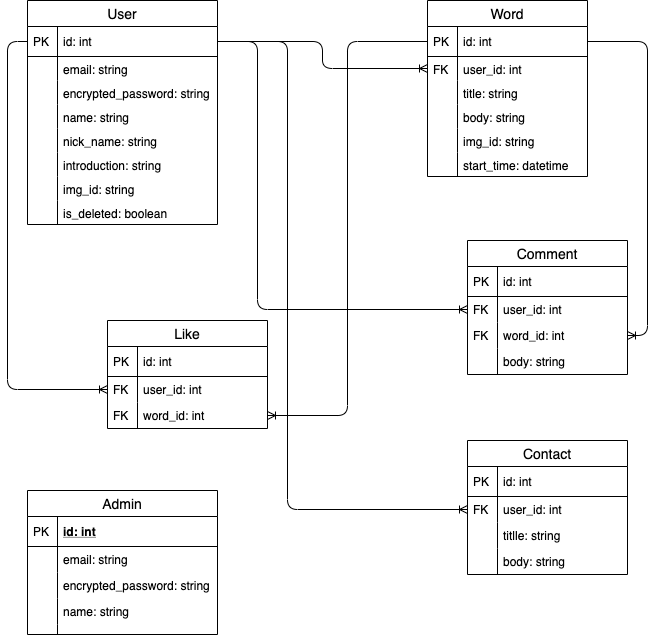

The diagram above was exported from draw.io. Its source (the exported page's mxGraphModel, read from the mxfile embedded in the PNG):
<mxGraphModel dx="1082" dy="574" grid="1" gridSize="10" guides="1" tooltips="1" connect="1" arrows="1" fold="1" page="1" pageScale="1" pageWidth="827" pageHeight="1169" background="none" math="0" shadow="0">
  <root>
    <mxCell id="0" />
    <mxCell id="1" parent="0" />
    <mxCell id="105" value="" style="group" parent="1" vertex="1" connectable="0">
      <mxGeometry x="480" y="280" width="160" height="134" as="geometry" />
    </mxCell>
    <mxCell id="54" value="Comment" style="swimlane;fontStyle=0;childLayout=stackLayout;horizontal=1;startSize=26;horizontalStack=0;resizeParent=1;resizeParentMax=0;resizeLast=0;collapsible=1;marginBottom=0;align=center;fontSize=14;" parent="105" vertex="1">
      <mxGeometry width="160" height="134" as="geometry">
        <mxRectangle width="90" height="26" as="alternateBounds" />
      </mxGeometry>
    </mxCell>
    <mxCell id="55" value="id: int" style="shape=partialRectangle;top=0;left=0;right=0;bottom=1;align=left;verticalAlign=middle;fillColor=none;spacingLeft=34;spacingRight=4;overflow=hidden;rotatable=0;points=[[0,0.5],[1,0.5]];portConstraint=eastwest;dropTarget=0;fontStyle=0;fontSize=12;" parent="54" vertex="1">
      <mxGeometry y="26" width="160" height="30" as="geometry" />
    </mxCell>
    <mxCell id="56" value="PK" style="shape=partialRectangle;top=0;left=0;bottom=0;fillColor=none;align=left;verticalAlign=middle;spacingLeft=4;spacingRight=4;overflow=hidden;rotatable=0;points=[];portConstraint=eastwest;part=1;fontSize=12;" parent="55" vertex="1" connectable="0">
      <mxGeometry width="30" height="30" as="geometry" />
    </mxCell>
    <mxCell id="57" value="user_id: int" style="shape=partialRectangle;top=0;left=0;right=0;bottom=0;align=left;verticalAlign=top;fillColor=none;spacingLeft=34;spacingRight=4;overflow=hidden;rotatable=0;points=[[0,0.5],[1,0.5]];portConstraint=eastwest;dropTarget=0;fontSize=12;" parent="54" vertex="1">
      <mxGeometry y="56" width="160" height="26" as="geometry" />
    </mxCell>
    <mxCell id="58" value="FK" style="shape=partialRectangle;top=0;left=0;bottom=0;fillColor=none;align=left;verticalAlign=top;spacingLeft=4;spacingRight=4;overflow=hidden;rotatable=0;points=[];portConstraint=eastwest;part=1;fontSize=12;" parent="57" vertex="1" connectable="0">
      <mxGeometry width="30" height="26" as="geometry" />
    </mxCell>
    <mxCell id="95" value="word_id: int" style="shape=partialRectangle;top=0;left=0;right=0;bottom=0;align=left;verticalAlign=top;fillColor=none;spacingLeft=34;spacingRight=4;overflow=hidden;rotatable=0;points=[[0,0.5],[1,0.5]];portConstraint=eastwest;dropTarget=0;fontSize=12;" parent="54" vertex="1">
      <mxGeometry y="82" width="160" height="26" as="geometry" />
    </mxCell>
    <mxCell id="96" value="FK" style="shape=partialRectangle;top=0;left=0;bottom=0;fillColor=none;align=left;verticalAlign=top;spacingLeft=4;spacingRight=4;overflow=hidden;rotatable=0;points=[];portConstraint=eastwest;part=1;fontSize=12;" parent="95" vertex="1" connectable="0">
      <mxGeometry width="30" height="26" as="geometry" />
    </mxCell>
    <mxCell id="113" value="body: string" style="shape=partialRectangle;top=0;left=0;right=0;bottom=0;align=left;verticalAlign=top;fillColor=none;spacingLeft=34;spacingRight=4;overflow=hidden;rotatable=0;points=[[0,0.5],[1,0.5]];portConstraint=eastwest;dropTarget=0;fontSize=12;" parent="54" vertex="1">
      <mxGeometry y="108" width="160" height="26" as="geometry" />
    </mxCell>
    <mxCell id="114" value="" style="shape=partialRectangle;top=0;left=0;bottom=0;fillColor=none;align=left;verticalAlign=top;spacingLeft=4;spacingRight=4;overflow=hidden;rotatable=0;points=[];portConstraint=eastwest;part=1;fontSize=12;" parent="113" vertex="1" connectable="0">
      <mxGeometry width="30" height="26" as="geometry" />
    </mxCell>
    <mxCell id="107" value="" style="group" parent="1" vertex="1" connectable="0">
      <mxGeometry x="440" y="40" width="160" height="152" as="geometry" />
    </mxCell>
    <mxCell id="106" value="" style="group" parent="107" vertex="1" connectable="0">
      <mxGeometry width="160" height="152" as="geometry" />
    </mxCell>
    <mxCell id="65" value="Word" style="swimlane;fontStyle=0;childLayout=stackLayout;horizontal=1;startSize=26;horizontalStack=0;resizeParent=1;resizeParentMax=0;resizeLast=0;collapsible=1;marginBottom=0;align=center;fontSize=14;" parent="106" vertex="1">
      <mxGeometry width="160" height="176" as="geometry">
        <mxRectangle x="420" y="330" width="70" height="26" as="alternateBounds" />
      </mxGeometry>
    </mxCell>
    <mxCell id="66" value="id: int" style="shape=partialRectangle;top=0;left=0;right=0;bottom=1;align=left;verticalAlign=middle;fillColor=none;spacingLeft=34;spacingRight=4;overflow=hidden;rotatable=0;points=[[0,0.5],[1,0.5]];portConstraint=eastwest;dropTarget=0;fontStyle=0;fontSize=12;" parent="65" vertex="1">
      <mxGeometry y="26" width="160" height="30" as="geometry" />
    </mxCell>
    <mxCell id="67" value="PK" style="shape=partialRectangle;top=0;left=0;bottom=0;fillColor=none;align=left;verticalAlign=middle;spacingLeft=4;spacingRight=4;overflow=hidden;rotatable=0;points=[];portConstraint=eastwest;part=1;fontSize=12;" parent="66" vertex="1" connectable="0">
      <mxGeometry width="30" height="30" as="geometry" />
    </mxCell>
    <mxCell id="68" value="user_id: int" style="shape=partialRectangle;top=0;left=0;right=0;bottom=0;align=left;verticalAlign=top;fillColor=none;spacingLeft=34;spacingRight=4;overflow=hidden;rotatable=0;points=[[0,0.5],[1,0.5]];portConstraint=eastwest;dropTarget=0;fontSize=12;strokeWidth=1;strokeColor=#FFFFFF;perimeterSpacing=0;" parent="65" vertex="1">
      <mxGeometry y="56" width="160" height="24" as="geometry" />
    </mxCell>
    <mxCell id="69" value="FK" style="shape=partialRectangle;top=0;left=0;bottom=0;fillColor=none;align=left;verticalAlign=top;spacingLeft=4;spacingRight=4;overflow=hidden;rotatable=0;points=[];portConstraint=eastwest;part=1;fontSize=12;" parent="68" vertex="1" connectable="0">
      <mxGeometry width="30" height="24" as="geometry" />
    </mxCell>
    <mxCell id="91" value="title: string" style="shape=partialRectangle;top=0;left=0;right=0;bottom=0;align=left;verticalAlign=top;fillColor=none;spacingLeft=34;spacingRight=4;overflow=hidden;rotatable=0;points=[[0,0.5],[1,0.5]];portConstraint=eastwest;dropTarget=0;fontSize=12;strokeWidth=1;strokeColor=#FFFFFF;perimeterSpacing=0;" parent="65" vertex="1">
      <mxGeometry y="80" width="160" height="24" as="geometry" />
    </mxCell>
    <mxCell id="92" value="" style="shape=partialRectangle;top=0;left=0;bottom=0;fillColor=none;align=left;verticalAlign=top;spacingLeft=4;spacingRight=4;overflow=hidden;rotatable=0;points=[];portConstraint=eastwest;part=1;fontSize=12;" parent="91" vertex="1" connectable="0">
      <mxGeometry width="30" height="24" as="geometry" />
    </mxCell>
    <mxCell id="93" value="body: string" style="shape=partialRectangle;top=0;left=0;right=0;bottom=0;align=left;verticalAlign=top;fillColor=none;spacingLeft=34;spacingRight=4;overflow=hidden;rotatable=0;points=[[0,0.5],[1,0.5]];portConstraint=eastwest;dropTarget=0;fontSize=12;strokeWidth=1;strokeColor=#FFFFFF;perimeterSpacing=0;" parent="65" vertex="1">
      <mxGeometry y="104" width="160" height="24" as="geometry" />
    </mxCell>
    <mxCell id="94" value="" style="shape=partialRectangle;top=0;left=0;bottom=0;fillColor=none;align=left;verticalAlign=top;spacingLeft=4;spacingRight=4;overflow=hidden;rotatable=0;points=[];portConstraint=eastwest;part=1;fontSize=12;" parent="93" vertex="1" connectable="0">
      <mxGeometry width="30" height="24" as="geometry" />
    </mxCell>
    <mxCell id="103" value="img_id: string" style="shape=partialRectangle;top=0;left=0;right=0;bottom=0;align=left;verticalAlign=top;fillColor=none;spacingLeft=34;spacingRight=4;overflow=hidden;rotatable=0;points=[[0,0.5],[1,0.5]];portConstraint=eastwest;dropTarget=0;fontSize=12;strokeWidth=1;strokeColor=#FFFFFF;perimeterSpacing=0;" parent="65" vertex="1">
      <mxGeometry y="128" width="160" height="24" as="geometry" />
    </mxCell>
    <mxCell id="104" value="" style="shape=partialRectangle;top=0;left=0;bottom=0;fillColor=none;align=left;verticalAlign=top;spacingLeft=4;spacingRight=4;overflow=hidden;rotatable=0;points=[];portConstraint=eastwest;part=1;fontSize=12;" parent="103" vertex="1" connectable="0">
      <mxGeometry width="30" height="24" as="geometry" />
    </mxCell>
    <mxCell id="134" value="start_time: datetime" style="shape=partialRectangle;top=0;left=0;right=0;bottom=0;align=left;verticalAlign=top;fillColor=none;spacingLeft=34;spacingRight=4;overflow=hidden;rotatable=0;points=[[0,0.5],[1,0.5]];portConstraint=eastwest;dropTarget=0;fontSize=12;strokeWidth=1;strokeColor=#FFFFFF;perimeterSpacing=0;" parent="65" vertex="1">
      <mxGeometry y="152" width="160" height="24" as="geometry" />
    </mxCell>
    <mxCell id="135" value="" style="shape=partialRectangle;top=0;left=0;bottom=0;fillColor=none;align=left;verticalAlign=top;spacingLeft=4;spacingRight=4;overflow=hidden;rotatable=0;points=[];portConstraint=eastwest;part=1;fontSize=12;" parent="134" vertex="1" connectable="0">
      <mxGeometry width="30" height="24" as="geometry" />
    </mxCell>
    <mxCell id="2" value="User" style="swimlane;fontStyle=0;childLayout=stackLayout;horizontal=1;startSize=26;horizontalStack=0;resizeParent=1;resizeParentMax=0;resizeLast=0;collapsible=1;marginBottom=0;align=center;fontSize=14;" parent="1" vertex="1">
      <mxGeometry x="40" y="40" width="190" height="224" as="geometry">
        <mxRectangle x="80" y="50" width="60" height="26" as="alternateBounds" />
      </mxGeometry>
    </mxCell>
    <mxCell id="3" value="id: int" style="shape=partialRectangle;top=0;left=0;right=0;bottom=1;align=left;verticalAlign=middle;fillColor=none;spacingLeft=34;spacingRight=4;overflow=hidden;rotatable=0;points=[[0,0.5],[1,0.5]];portConstraint=eastwest;dropTarget=0;fontStyle=0;fontSize=12;" parent="2" vertex="1">
      <mxGeometry y="26" width="190" height="30" as="geometry" />
    </mxCell>
    <mxCell id="4" value="PK" style="shape=partialRectangle;top=0;left=0;bottom=0;fillColor=none;align=left;verticalAlign=middle;spacingLeft=4;spacingRight=4;overflow=hidden;rotatable=0;points=[];portConstraint=eastwest;part=1;fontSize=12;" parent="3" vertex="1" connectable="0">
      <mxGeometry width="30" height="30" as="geometry" />
    </mxCell>
    <mxCell id="5" value="email: string" style="shape=partialRectangle;top=0;left=0;right=0;bottom=0;align=left;verticalAlign=top;fillColor=none;spacingLeft=34;spacingRight=4;overflow=hidden;rotatable=0;points=[[0,0.5],[1,0.5]];portConstraint=eastwest;dropTarget=0;fontSize=12;" parent="2" vertex="1">
      <mxGeometry y="56" width="190" height="24" as="geometry" />
    </mxCell>
    <mxCell id="6" value="" style="shape=partialRectangle;top=0;left=0;bottom=0;fillColor=none;align=left;verticalAlign=top;spacingLeft=4;spacingRight=4;overflow=hidden;rotatable=0;points=[];portConstraint=eastwest;part=1;fontSize=12;" parent="5" vertex="1" connectable="0">
      <mxGeometry width="30" height="24" as="geometry" />
    </mxCell>
    <mxCell id="79" value="encrypted_password: string" style="shape=partialRectangle;top=0;left=0;right=0;bottom=0;align=left;verticalAlign=top;fillColor=none;spacingLeft=34;spacingRight=4;overflow=hidden;rotatable=0;points=[[0,0.5],[1,0.5]];portConstraint=eastwest;dropTarget=0;fontSize=12;" parent="2" vertex="1">
      <mxGeometry y="80" width="190" height="24" as="geometry" />
    </mxCell>
    <mxCell id="80" value="" style="shape=partialRectangle;top=0;left=0;bottom=0;fillColor=none;align=left;verticalAlign=top;spacingLeft=4;spacingRight=4;overflow=hidden;rotatable=0;points=[];portConstraint=eastwest;part=1;fontSize=12;" parent="79" vertex="1" connectable="0">
      <mxGeometry width="30" height="24" as="geometry" />
    </mxCell>
    <mxCell id="81" value="name: string" style="shape=partialRectangle;top=0;left=0;right=0;bottom=0;align=left;verticalAlign=top;fillColor=none;spacingLeft=34;spacingRight=4;overflow=hidden;rotatable=0;points=[[0,0.5],[1,0.5]];portConstraint=eastwest;dropTarget=0;fontSize=12;" parent="2" vertex="1">
      <mxGeometry y="104" width="190" height="24" as="geometry" />
    </mxCell>
    <mxCell id="82" value="" style="shape=partialRectangle;top=0;left=0;bottom=0;fillColor=none;align=left;verticalAlign=top;spacingLeft=4;spacingRight=4;overflow=hidden;rotatable=0;points=[];portConstraint=eastwest;part=1;fontSize=12;" parent="81" vertex="1" connectable="0">
      <mxGeometry width="30" height="24" as="geometry" />
    </mxCell>
    <mxCell id="83" value="nick_name: string" style="shape=partialRectangle;top=0;left=0;right=0;bottom=0;align=left;verticalAlign=top;fillColor=none;spacingLeft=34;spacingRight=4;overflow=hidden;rotatable=0;points=[[0,0.5],[1,0.5]];portConstraint=eastwest;dropTarget=0;fontSize=12;" parent="2" vertex="1">
      <mxGeometry y="128" width="190" height="24" as="geometry" />
    </mxCell>
    <mxCell id="84" value="" style="shape=partialRectangle;top=0;left=0;bottom=0;fillColor=none;align=left;verticalAlign=top;spacingLeft=4;spacingRight=4;overflow=hidden;rotatable=0;points=[];portConstraint=eastwest;part=1;fontSize=12;" parent="83" vertex="1" connectable="0">
      <mxGeometry width="30" height="24" as="geometry" />
    </mxCell>
    <mxCell id="89" value="introduction: string" style="shape=partialRectangle;top=0;left=0;right=0;bottom=0;align=left;verticalAlign=top;fillColor=none;spacingLeft=34;spacingRight=4;overflow=hidden;rotatable=0;points=[[0,0.5],[1,0.5]];portConstraint=eastwest;dropTarget=0;fontSize=12;" parent="2" vertex="1">
      <mxGeometry y="152" width="190" height="24" as="geometry" />
    </mxCell>
    <mxCell id="90" value="" style="shape=partialRectangle;top=0;left=0;bottom=0;fillColor=none;align=left;verticalAlign=top;spacingLeft=4;spacingRight=4;overflow=hidden;rotatable=0;points=[];portConstraint=eastwest;part=1;fontSize=12;" parent="89" vertex="1" connectable="0">
      <mxGeometry width="30" height="24" as="geometry" />
    </mxCell>
    <mxCell id="124" value="img_id: string" style="shape=partialRectangle;top=0;left=0;right=0;bottom=0;align=left;verticalAlign=top;fillColor=none;spacingLeft=34;spacingRight=4;overflow=hidden;rotatable=0;points=[[0,0.5],[1,0.5]];portConstraint=eastwest;dropTarget=0;fontSize=12;" parent="2" vertex="1">
      <mxGeometry y="176" width="190" height="24" as="geometry" />
    </mxCell>
    <mxCell id="125" value="" style="shape=partialRectangle;top=0;left=0;bottom=0;fillColor=none;align=left;verticalAlign=top;spacingLeft=4;spacingRight=4;overflow=hidden;rotatable=0;points=[];portConstraint=eastwest;part=1;fontSize=12;" parent="124" vertex="1" connectable="0">
      <mxGeometry width="30" height="24" as="geometry" />
    </mxCell>
    <mxCell id="132" value="is_deleted: boolean" style="shape=partialRectangle;top=0;left=0;right=0;bottom=0;align=left;verticalAlign=top;fillColor=none;spacingLeft=34;spacingRight=4;overflow=hidden;rotatable=0;points=[[0,0.5],[1,0.5]];portConstraint=eastwest;dropTarget=0;fontSize=12;" parent="2" vertex="1">
      <mxGeometry y="200" width="190" height="24" as="geometry" />
    </mxCell>
    <mxCell id="133" value="" style="shape=partialRectangle;top=0;left=0;bottom=0;fillColor=none;align=left;verticalAlign=top;spacingLeft=4;spacingRight=4;overflow=hidden;rotatable=0;points=[];portConstraint=eastwest;part=1;fontSize=12;" parent="132" vertex="1" connectable="0">
      <mxGeometry width="30" height="24" as="geometry" />
    </mxCell>
    <mxCell id="112" style="edgeStyle=orthogonalEdgeStyle;orthogonalLoop=1;jettySize=auto;html=1;exitX=1;exitY=0.5;exitDx=0;exitDy=0;entryX=0;entryY=0.5;entryDx=0;entryDy=0;startArrow=none;startFill=0;endArrow=ERoneToMany;endFill=0;rounded=1;" parent="1" source="3" target="68" edge="1">
      <mxGeometry relative="1" as="geometry" />
    </mxCell>
    <mxCell id="117" style="edgeStyle=orthogonalEdgeStyle;rounded=1;orthogonalLoop=1;jettySize=auto;html=1;entryX=1;entryY=0.5;entryDx=0;entryDy=0;startArrow=none;startFill=0;endArrow=ERoneToMany;endFill=0;" parent="1" source="66" target="95" edge="1">
      <mxGeometry relative="1" as="geometry" />
    </mxCell>
    <mxCell id="123" style="edgeStyle=orthogonalEdgeStyle;rounded=1;orthogonalLoop=1;jettySize=auto;html=1;exitX=1;exitY=0.5;exitDx=0;exitDy=0;entryX=0;entryY=0.5;entryDx=0;entryDy=0;startArrow=none;startFill=0;endArrow=ERoneToMany;endFill=0;" parent="1" source="3" target="57" edge="1">
      <mxGeometry relative="1" as="geometry">
        <Array as="points">
          <mxPoint x="270" y="81" />
          <mxPoint x="270" y="349" />
        </Array>
      </mxGeometry>
    </mxCell>
    <mxCell id="127" style="edgeStyle=orthogonalEdgeStyle;rounded=1;orthogonalLoop=1;jettySize=auto;html=1;exitX=0;exitY=0.5;exitDx=0;exitDy=0;startArrow=none;startFill=0;endArrow=ERoneToMany;endFill=0;entryX=0;entryY=0.5;entryDx=0;entryDy=0;" parent="1" source="3" target="46" edge="1">
      <mxGeometry relative="1" as="geometry">
        <mxPoint x="340" y="440" as="targetPoint" />
      </mxGeometry>
    </mxCell>
    <mxCell id="128" style="edgeStyle=orthogonalEdgeStyle;rounded=1;orthogonalLoop=1;jettySize=auto;html=1;exitX=0;exitY=0.5;exitDx=0;exitDy=0;entryX=1;entryY=0.5;entryDx=0;entryDy=0;startArrow=none;startFill=0;endArrow=ERoneToMany;endFill=0;" parent="1" source="66" target="48" edge="1">
      <mxGeometry relative="1" as="geometry" />
    </mxCell>
    <mxCell id="136" value="Admin" style="swimlane;fontStyle=0;childLayout=stackLayout;horizontal=1;startSize=26;horizontalStack=0;resizeParent=1;resizeParentMax=0;resizeLast=0;collapsible=1;marginBottom=0;align=center;fontSize=14;" parent="1" vertex="1">
      <mxGeometry x="40" y="530" width="190" height="144" as="geometry" />
    </mxCell>
    <mxCell id="137" value="id: int" style="shape=partialRectangle;top=0;left=0;right=0;bottom=1;align=left;verticalAlign=middle;fillColor=none;spacingLeft=34;spacingRight=4;overflow=hidden;rotatable=0;points=[[0,0.5],[1,0.5]];portConstraint=eastwest;dropTarget=0;fontStyle=5;fontSize=12;" parent="136" vertex="1">
      <mxGeometry y="26" width="190" height="30" as="geometry" />
    </mxCell>
    <mxCell id="138" value="PK" style="shape=partialRectangle;top=0;left=0;bottom=0;fillColor=none;align=left;verticalAlign=middle;spacingLeft=4;spacingRight=4;overflow=hidden;rotatable=0;points=[];portConstraint=eastwest;part=1;fontSize=12;" parent="137" vertex="1" connectable="0">
      <mxGeometry width="30" height="30" as="geometry" />
    </mxCell>
    <mxCell id="139" value="email: string" style="shape=partialRectangle;top=0;left=0;right=0;bottom=0;align=left;verticalAlign=top;fillColor=none;spacingLeft=34;spacingRight=4;overflow=hidden;rotatable=0;points=[[0,0.5],[1,0.5]];portConstraint=eastwest;dropTarget=0;fontSize=12;" parent="136" vertex="1">
      <mxGeometry y="56" width="190" height="26" as="geometry" />
    </mxCell>
    <mxCell id="140" value="" style="shape=partialRectangle;top=0;left=0;bottom=0;fillColor=none;align=left;verticalAlign=top;spacingLeft=4;spacingRight=4;overflow=hidden;rotatable=0;points=[];portConstraint=eastwest;part=1;fontSize=12;" parent="139" vertex="1" connectable="0">
      <mxGeometry width="30" height="26" as="geometry" />
    </mxCell>
    <mxCell id="141" value="encrypted_password: string" style="shape=partialRectangle;top=0;left=0;right=0;bottom=0;align=left;verticalAlign=top;fillColor=none;spacingLeft=34;spacingRight=4;overflow=hidden;rotatable=0;points=[[0,0.5],[1,0.5]];portConstraint=eastwest;dropTarget=0;fontSize=12;" parent="136" vertex="1">
      <mxGeometry y="82" width="190" height="26" as="geometry" />
    </mxCell>
    <mxCell id="142" value="" style="shape=partialRectangle;top=0;left=0;bottom=0;fillColor=none;align=left;verticalAlign=top;spacingLeft=4;spacingRight=4;overflow=hidden;rotatable=0;points=[];portConstraint=eastwest;part=1;fontSize=12;" parent="141" vertex="1" connectable="0">
      <mxGeometry width="30" height="26" as="geometry" />
    </mxCell>
    <mxCell id="143" value="name: string" style="shape=partialRectangle;top=0;left=0;right=0;bottom=0;align=left;verticalAlign=top;fillColor=none;spacingLeft=34;spacingRight=4;overflow=hidden;rotatable=0;points=[[0,0.5],[1,0.5]];portConstraint=eastwest;dropTarget=0;fontSize=12;" parent="136" vertex="1">
      <mxGeometry y="108" width="190" height="26" as="geometry" />
    </mxCell>
    <mxCell id="144" value="" style="shape=partialRectangle;top=0;left=0;bottom=0;fillColor=none;align=left;verticalAlign=top;spacingLeft=4;spacingRight=4;overflow=hidden;rotatable=0;points=[];portConstraint=eastwest;part=1;fontSize=12;" parent="143" vertex="1" connectable="0">
      <mxGeometry width="30" height="26" as="geometry" />
    </mxCell>
    <mxCell id="145" value="" style="shape=partialRectangle;top=0;left=0;right=0;bottom=0;align=left;verticalAlign=top;fillColor=none;spacingLeft=34;spacingRight=4;overflow=hidden;rotatable=0;points=[[0,0.5],[1,0.5]];portConstraint=eastwest;dropTarget=0;fontSize=12;" parent="136" vertex="1">
      <mxGeometry y="134" width="190" height="10" as="geometry" />
    </mxCell>
    <mxCell id="146" value="" style="shape=partialRectangle;top=0;left=0;bottom=0;fillColor=none;align=left;verticalAlign=top;spacingLeft=4;spacingRight=4;overflow=hidden;rotatable=0;points=[];portConstraint=eastwest;part=1;fontSize=12;" parent="145" vertex="1" connectable="0">
      <mxGeometry width="30" height="10" as="geometry" />
    </mxCell>
    <mxCell id="147" value="" style="group" vertex="1" connectable="0" parent="1">
      <mxGeometry x="480" y="480" width="160" height="134" as="geometry" />
    </mxCell>
    <mxCell id="148" value="Contact" style="swimlane;fontStyle=0;childLayout=stackLayout;horizontal=1;startSize=26;horizontalStack=0;resizeParent=1;resizeParentMax=0;resizeLast=0;collapsible=1;marginBottom=0;align=center;fontSize=14;" vertex="1" parent="147">
      <mxGeometry width="160" height="134" as="geometry">
        <mxRectangle width="90" height="26" as="alternateBounds" />
      </mxGeometry>
    </mxCell>
    <mxCell id="149" value="id: int" style="shape=partialRectangle;top=0;left=0;right=0;bottom=1;align=left;verticalAlign=middle;fillColor=none;spacingLeft=34;spacingRight=4;overflow=hidden;rotatable=0;points=[[0,0.5],[1,0.5]];portConstraint=eastwest;dropTarget=0;fontStyle=0;fontSize=12;" vertex="1" parent="148">
      <mxGeometry y="26" width="160" height="30" as="geometry" />
    </mxCell>
    <mxCell id="150" value="PK" style="shape=partialRectangle;top=0;left=0;bottom=0;fillColor=none;align=left;verticalAlign=middle;spacingLeft=4;spacingRight=4;overflow=hidden;rotatable=0;points=[];portConstraint=eastwest;part=1;fontSize=12;" vertex="1" connectable="0" parent="149">
      <mxGeometry width="30" height="30" as="geometry" />
    </mxCell>
    <mxCell id="151" value="user_id: int" style="shape=partialRectangle;top=0;left=0;right=0;bottom=0;align=left;verticalAlign=top;fillColor=none;spacingLeft=34;spacingRight=4;overflow=hidden;rotatable=0;points=[[0,0.5],[1,0.5]];portConstraint=eastwest;dropTarget=0;fontSize=12;" vertex="1" parent="148">
      <mxGeometry y="56" width="160" height="26" as="geometry" />
    </mxCell>
    <mxCell id="152" value="FK" style="shape=partialRectangle;top=0;left=0;bottom=0;fillColor=none;align=left;verticalAlign=top;spacingLeft=4;spacingRight=4;overflow=hidden;rotatable=0;points=[];portConstraint=eastwest;part=1;fontSize=12;" vertex="1" connectable="0" parent="151">
      <mxGeometry width="30" height="26" as="geometry" />
    </mxCell>
    <mxCell id="153" value="titlle: string" style="shape=partialRectangle;top=0;left=0;right=0;bottom=0;align=left;verticalAlign=top;fillColor=none;spacingLeft=34;spacingRight=4;overflow=hidden;rotatable=0;points=[[0,0.5],[1,0.5]];portConstraint=eastwest;dropTarget=0;fontSize=12;" vertex="1" parent="148">
      <mxGeometry y="82" width="160" height="26" as="geometry" />
    </mxCell>
    <mxCell id="154" value="" style="shape=partialRectangle;top=0;left=0;bottom=0;fillColor=none;align=left;verticalAlign=top;spacingLeft=4;spacingRight=4;overflow=hidden;rotatable=0;points=[];portConstraint=eastwest;part=1;fontSize=12;" vertex="1" connectable="0" parent="153">
      <mxGeometry width="30" height="26" as="geometry" />
    </mxCell>
    <mxCell id="155" value="body: string" style="shape=partialRectangle;top=0;left=0;right=0;bottom=0;align=left;verticalAlign=top;fillColor=none;spacingLeft=34;spacingRight=4;overflow=hidden;rotatable=0;points=[[0,0.5],[1,0.5]];portConstraint=eastwest;dropTarget=0;fontSize=12;" vertex="1" parent="148">
      <mxGeometry y="108" width="160" height="26" as="geometry" />
    </mxCell>
    <mxCell id="156" value="" style="shape=partialRectangle;top=0;left=0;bottom=0;fillColor=none;align=left;verticalAlign=top;spacingLeft=4;spacingRight=4;overflow=hidden;rotatable=0;points=[];portConstraint=eastwest;part=1;fontSize=12;" vertex="1" connectable="0" parent="155">
      <mxGeometry width="30" height="26" as="geometry" />
    </mxCell>
    <mxCell id="160" style="edgeStyle=orthogonalEdgeStyle;rounded=1;orthogonalLoop=1;jettySize=auto;html=1;exitX=1;exitY=0.5;exitDx=0;exitDy=0;endArrow=ERoneToMany;endFill=0;" edge="1" parent="1" source="3" target="151">
      <mxGeometry relative="1" as="geometry">
        <Array as="points">
          <mxPoint x="300" y="81" />
          <mxPoint x="300" y="549" />
        </Array>
      </mxGeometry>
    </mxCell>
    <mxCell id="43" value="Like" style="swimlane;fontStyle=0;childLayout=stackLayout;horizontal=1;startSize=26;horizontalStack=0;resizeParent=1;resizeParentMax=0;resizeLast=0;collapsible=1;marginBottom=0;align=center;fontSize=14;" parent="1" vertex="1">
      <mxGeometry x="120" y="360" width="160" height="108" as="geometry">
        <mxRectangle x="140" y="360" width="80" height="26" as="alternateBounds" />
      </mxGeometry>
    </mxCell>
    <mxCell id="44" value="id: int" style="shape=partialRectangle;top=0;left=0;right=0;bottom=1;align=left;verticalAlign=middle;fillColor=none;spacingLeft=34;spacingRight=4;overflow=hidden;rotatable=0;points=[[0,0.5],[1,0.5]];portConstraint=eastwest;dropTarget=0;fontStyle=0;fontSize=12;" parent="43" vertex="1">
      <mxGeometry y="26" width="160" height="30" as="geometry" />
    </mxCell>
    <mxCell id="45" value="PK" style="shape=partialRectangle;top=0;left=0;bottom=0;fillColor=none;align=left;verticalAlign=middle;spacingLeft=4;spacingRight=4;overflow=hidden;rotatable=0;points=[];portConstraint=eastwest;part=1;fontSize=12;" parent="44" vertex="1" connectable="0">
      <mxGeometry width="30" height="30" as="geometry" />
    </mxCell>
    <mxCell id="46" value="user_id: int" style="shape=partialRectangle;top=0;left=0;right=0;bottom=0;align=left;verticalAlign=top;fillColor=none;spacingLeft=34;spacingRight=4;overflow=hidden;rotatable=0;points=[[0,0.5],[1,0.5]];portConstraint=eastwest;dropTarget=0;fontSize=12;" parent="43" vertex="1">
      <mxGeometry y="56" width="160" height="26" as="geometry" />
    </mxCell>
    <mxCell id="47" value="FK" style="shape=partialRectangle;top=0;left=0;bottom=0;fillColor=none;align=left;verticalAlign=top;spacingLeft=4;spacingRight=4;overflow=hidden;rotatable=0;points=[];portConstraint=eastwest;part=1;fontSize=12;" parent="46" vertex="1" connectable="0">
      <mxGeometry width="30" height="26" as="geometry" />
    </mxCell>
    <mxCell id="48" value="word_id: int" style="shape=partialRectangle;top=0;left=0;right=0;bottom=0;align=left;verticalAlign=top;fillColor=none;spacingLeft=34;spacingRight=4;overflow=hidden;rotatable=0;points=[[0,0.5],[1,0.5]];portConstraint=eastwest;dropTarget=0;fontSize=12;" parent="43" vertex="1">
      <mxGeometry y="82" width="160" height="26" as="geometry" />
    </mxCell>
    <mxCell id="49" value="FK" style="shape=partialRectangle;top=0;left=0;bottom=0;fillColor=none;align=left;verticalAlign=top;spacingLeft=4;spacingRight=4;overflow=hidden;rotatable=0;points=[];portConstraint=eastwest;part=1;fontSize=12;" parent="48" vertex="1" connectable="0">
      <mxGeometry width="30" height="26" as="geometry" />
    </mxCell>
  </root>
</mxGraphModel>